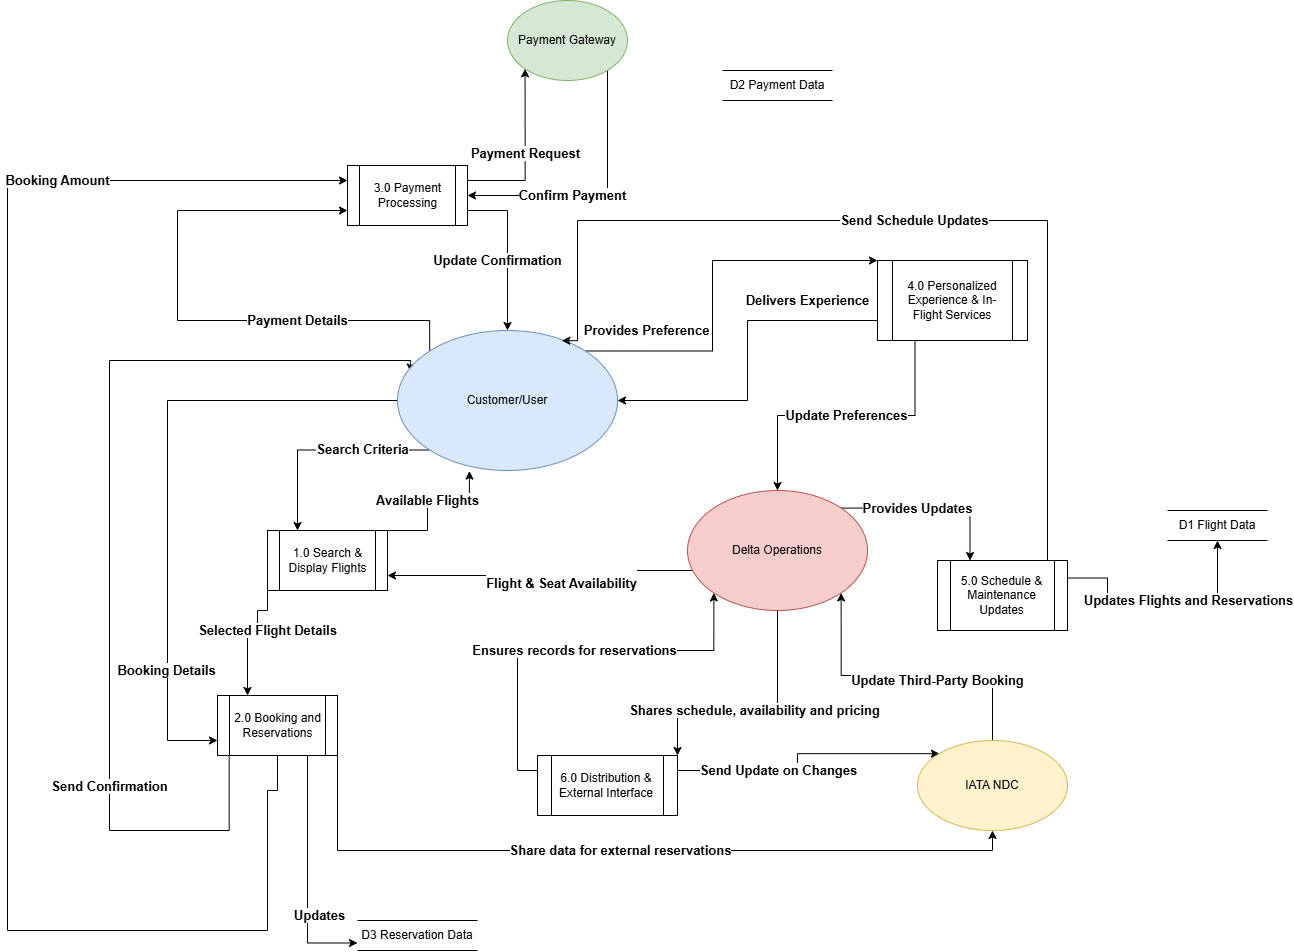

The diagram above was exported from draw.io. Its source (the exported page's mxGraphModel, read from the mxfile embedded in the PNG):
<mxGraphModel dx="1750" dy="928" grid="1" gridSize="10" guides="1" tooltips="1" connect="1" arrows="1" fold="1" page="1" pageScale="1" pageWidth="1700" pageHeight="1100" background="none" math="0" shadow="0">
  <root>
    <mxCell id="0" />
    <mxCell id="1" parent="0" />
    <mxCell id="wkd4-G_kXltvzR0RgzUU-76" value="&lt;font style=&quot;font-size: 13px;&quot;&gt;&lt;b&gt;Available Flights&lt;/b&gt;&lt;/font&gt;" style="edgeStyle=orthogonalEdgeStyle;rounded=0;orthogonalLoop=1;jettySize=auto;html=1;exitX=1;exitY=0;exitDx=0;exitDy=0;entryX=0.327;entryY=1.004;entryDx=0;entryDy=0;entryPerimeter=0;" parent="1" source="wkd4-G_kXltvzR0RgzUU-56" target="wkd4-G_kXltvzR0RgzUU-68" edge="1">
      <mxGeometry relative="1" as="geometry">
        <Array as="points">
          <mxPoint x="790" y="640" />
          <mxPoint x="790" y="610" />
          <mxPoint x="832" y="610" />
        </Array>
      </mxGeometry>
    </mxCell>
    <mxCell id="wkd4-G_kXltvzR0RgzUU-83" value="&lt;b&gt;&lt;font style=&quot;font-size: 13px;&quot;&gt;Selected Flight Details&lt;/font&gt;&lt;/b&gt;" style="edgeStyle=orthogonalEdgeStyle;rounded=0;orthogonalLoop=1;jettySize=auto;html=1;exitX=0;exitY=1;exitDx=0;exitDy=0;entryX=0.25;entryY=0;entryDx=0;entryDy=0;" parent="1" source="wkd4-G_kXltvzR0RgzUU-56" target="wkd4-G_kXltvzR0RgzUU-57" edge="1">
      <mxGeometry x="-0.2" y="-10" relative="1" as="geometry">
        <Array as="points">
          <mxPoint x="630" y="720" />
          <mxPoint x="620" y="720" />
          <mxPoint x="620" y="740" />
          <mxPoint x="610" y="740" />
        </Array>
        <mxPoint x="10" y="10" as="offset" />
      </mxGeometry>
    </mxCell>
    <mxCell id="wkd4-G_kXltvzR0RgzUU-56" value="1.0 Search &amp;amp; Display Flights" style="shape=process;whiteSpace=wrap;html=1;backgroundOutline=1;" parent="1" vertex="1">
      <mxGeometry x="630" y="640" width="120" height="60" as="geometry" />
    </mxCell>
    <mxCell id="wkd4-G_kXltvzR0RgzUU-84" value="&lt;b&gt;&lt;font style=&quot;font-size: 13px;&quot;&gt;Send Confirmation&lt;/font&gt;&lt;/b&gt;" style="edgeStyle=orthogonalEdgeStyle;rounded=0;orthogonalLoop=1;jettySize=auto;html=1;exitX=0.25;exitY=1;exitDx=0;exitDy=0;entryX=0.06;entryY=0.297;entryDx=0;entryDy=0;entryPerimeter=0;" parent="1" target="wkd4-G_kXltvzR0RgzUU-68" edge="1">
      <mxGeometry x="-0.5108" relative="1" as="geometry">
        <mxPoint x="591.64" y="864.91" as="sourcePoint" />
        <mxPoint x="749.9999999999997" y="480.37000000000006" as="targetPoint" />
        <Array as="points">
          <mxPoint x="592" y="940" />
          <mxPoint x="472" y="940" />
          <mxPoint x="472" y="470" />
          <mxPoint x="773" y="470" />
        </Array>
        <mxPoint as="offset" />
      </mxGeometry>
    </mxCell>
    <mxCell id="wkd4-G_kXltvzR0RgzUU-88" value="&lt;b&gt;&lt;font style=&quot;font-size: 13px;&quot;&gt;Updates&lt;/font&gt;&lt;/b&gt;" style="edgeStyle=orthogonalEdgeStyle;rounded=0;orthogonalLoop=1;jettySize=auto;html=1;exitX=0.75;exitY=1;exitDx=0;exitDy=0;entryX=0;entryY=0.75;entryDx=0;entryDy=0;" parent="1" source="wkd4-G_kXltvzR0RgzUU-57" target="wkd4-G_kXltvzR0RgzUU-65" edge="1">
      <mxGeometry x="0.3425" y="13" relative="1" as="geometry">
        <mxPoint x="-1" as="offset" />
      </mxGeometry>
    </mxCell>
    <mxCell id="wkd4-G_kXltvzR0RgzUU-92" value="&lt;b&gt;&lt;font style=&quot;font-size: 13px;&quot;&gt;Booking Amount&lt;/font&gt;&lt;/b&gt;" style="edgeStyle=orthogonalEdgeStyle;rounded=0;orthogonalLoop=1;jettySize=auto;html=1;exitX=0.5;exitY=1;exitDx=0;exitDy=0;entryX=0;entryY=0.25;entryDx=0;entryDy=0;" parent="1" source="wkd4-G_kXltvzR0RgzUU-57" edge="1" target="wkd4-G_kXltvzR0RgzUU-58">
      <mxGeometry x="0.622" relative="1" as="geometry">
        <mxPoint x="579.9100000000001" y="970" as="sourcePoint" />
        <mxPoint x="739.91" y="290" as="targetPoint" />
        <Array as="points">
          <mxPoint x="640" y="900" />
          <mxPoint x="630" y="900" />
          <mxPoint x="630" y="1040" />
          <mxPoint x="370" y="1040" />
          <mxPoint x="370" y="290" />
        </Array>
        <mxPoint as="offset" />
      </mxGeometry>
    </mxCell>
    <mxCell id="QuNPRhMJom5wntA68RN8-4" value="&lt;b&gt;&lt;font style=&quot;font-size: 13px;&quot;&gt;Share data for external reservations&lt;/font&gt;&lt;/b&gt;" style="edgeStyle=orthogonalEdgeStyle;rounded=0;orthogonalLoop=1;jettySize=auto;html=1;exitX=1;exitY=0.75;exitDx=0;exitDy=0;entryX=0.5;entryY=1;entryDx=0;entryDy=0;" edge="1" parent="1" source="wkd4-G_kXltvzR0RgzUU-57" target="wkd4-G_kXltvzR0RgzUU-70">
      <mxGeometry relative="1" as="geometry">
        <Array as="points">
          <mxPoint x="700" y="960" />
          <mxPoint x="1355" y="960" />
        </Array>
      </mxGeometry>
    </mxCell>
    <mxCell id="wkd4-G_kXltvzR0RgzUU-57" value="2.0 Booking and Reservations" style="shape=process;whiteSpace=wrap;html=1;backgroundOutline=1;" parent="1" vertex="1">
      <mxGeometry x="580" y="805" width="120" height="60" as="geometry" />
    </mxCell>
    <mxCell id="wkd4-G_kXltvzR0RgzUU-93" value="&lt;b&gt;&lt;font style=&quot;font-size: 13px;&quot;&gt;Payment Request&lt;/font&gt;&lt;/b&gt;" style="edgeStyle=orthogonalEdgeStyle;rounded=0;orthogonalLoop=1;jettySize=auto;html=1;exitX=1;exitY=0.25;exitDx=0;exitDy=0;entryX=0;entryY=1;entryDx=0;entryDy=0;" parent="1" source="wkd4-G_kXltvzR0RgzUU-58" target="wkd4-G_kXltvzR0RgzUU-69" edge="1">
      <mxGeometry relative="1" as="geometry" />
    </mxCell>
    <mxCell id="wkd4-G_kXltvzR0RgzUU-94" value="&lt;b&gt;&lt;font style=&quot;font-size: 13px;&quot;&gt;Update Confirmation&lt;/font&gt;&lt;/b&gt;" style="edgeStyle=orthogonalEdgeStyle;rounded=0;orthogonalLoop=1;jettySize=auto;html=1;exitX=1;exitY=0.75;exitDx=0;exitDy=0;entryX=0.5;entryY=0;entryDx=0;entryDy=0;" parent="1" source="wkd4-G_kXltvzR0RgzUU-58" target="wkd4-G_kXltvzR0RgzUU-68" edge="1">
      <mxGeometry x="0.125" y="-10" relative="1" as="geometry">
        <mxPoint as="offset" />
      </mxGeometry>
    </mxCell>
    <mxCell id="wkd4-G_kXltvzR0RgzUU-58" value="3.0 Payment Processing" style="shape=process;whiteSpace=wrap;html=1;backgroundOutline=1;" parent="1" vertex="1">
      <mxGeometry x="710" y="275" width="120" height="60" as="geometry" />
    </mxCell>
    <mxCell id="wkd4-G_kXltvzR0RgzUU-98" value="&lt;b&gt;&lt;font style=&quot;font-size: 13px;&quot;&gt;Delivers Experience&lt;/font&gt;&lt;/b&gt;" style="edgeStyle=orthogonalEdgeStyle;rounded=0;orthogonalLoop=1;jettySize=auto;html=1;exitX=0;exitY=0.75;exitDx=0;exitDy=0;entryX=1;entryY=0.5;entryDx=0;entryDy=0;" parent="1" source="wkd4-G_kXltvzR0RgzUU-59" target="wkd4-G_kXltvzR0RgzUU-68" edge="1">
      <mxGeometry x="-0.5882" y="-20" relative="1" as="geometry">
        <mxPoint as="offset" />
      </mxGeometry>
    </mxCell>
    <mxCell id="wkd4-G_kXltvzR0RgzUU-99" value="&lt;b&gt;&lt;font style=&quot;font-size: 13px;&quot;&gt;Update Preferences&lt;/font&gt;&lt;/b&gt;" style="edgeStyle=orthogonalEdgeStyle;rounded=0;orthogonalLoop=1;jettySize=auto;html=1;exitX=0.25;exitY=1;exitDx=0;exitDy=0;entryX=0.5;entryY=0;entryDx=0;entryDy=0;" parent="1" source="wkd4-G_kXltvzR0RgzUU-59" target="wkd4-G_kXltvzR0RgzUU-67" edge="1">
      <mxGeometry relative="1" as="geometry" />
    </mxCell>
    <mxCell id="wkd4-G_kXltvzR0RgzUU-59" value="4.0 Personalized Experience &amp;amp; In-Flight Services" style="shape=process;whiteSpace=wrap;html=1;backgroundOutline=1;" parent="1" vertex="1">
      <mxGeometry x="1240" y="370" width="150" height="80" as="geometry" />
    </mxCell>
    <mxCell id="wkd4-G_kXltvzR0RgzUU-101" value="&lt;b&gt;&lt;font style=&quot;font-size: 13px;&quot;&gt;Updates Flights and Reservations&lt;/font&gt;&lt;/b&gt;" style="edgeStyle=orthogonalEdgeStyle;rounded=0;orthogonalLoop=1;jettySize=auto;html=1;exitX=1;exitY=0.25;exitDx=0;exitDy=0;entryX=0.5;entryY=1;entryDx=0;entryDy=0;" parent="1" source="wkd4-G_kXltvzR0RgzUU-60" target="wkd4-G_kXltvzR0RgzUU-63" edge="1">
      <mxGeometry x="0.2397" relative="1" as="geometry">
        <Array as="points">
          <mxPoint x="1470" y="688" />
          <mxPoint x="1470" y="705" />
          <mxPoint x="1500" y="705" />
          <mxPoint x="1500" y="710" />
        </Array>
        <mxPoint as="offset" />
      </mxGeometry>
    </mxCell>
    <mxCell id="QuNPRhMJom5wntA68RN8-3" value="&lt;font size=&quot;1&quot; style=&quot;&quot;&gt;&lt;b style=&quot;font-size: 13px;&quot;&gt;Shares schedule, availability and pricing&lt;/b&gt;&lt;/font&gt;" style="edgeStyle=orthogonalEdgeStyle;rounded=0;orthogonalLoop=1;jettySize=auto;html=1;exitX=0.5;exitY=1;exitDx=0;exitDy=0;entryX=1;entryY=0;entryDx=0;entryDy=0;" edge="1" parent="1" source="wkd4-G_kXltvzR0RgzUU-67" target="wkd4-G_kXltvzR0RgzUU-61">
      <mxGeometry relative="1" as="geometry">
        <Array as="points">
          <mxPoint x="1140" y="820" />
          <mxPoint x="1040" y="820" />
        </Array>
      </mxGeometry>
    </mxCell>
    <mxCell id="wkd4-G_kXltvzR0RgzUU-60" value="5.0 Schedule &amp;amp; Maintenance Updates" style="shape=process;whiteSpace=wrap;html=1;backgroundOutline=1;" parent="1" vertex="1">
      <mxGeometry x="1300" y="670" width="130" height="70" as="geometry" />
    </mxCell>
    <mxCell id="wkd4-G_kXltvzR0RgzUU-103" style="edgeStyle=orthogonalEdgeStyle;rounded=0;orthogonalLoop=1;jettySize=auto;html=1;exitX=1;exitY=0.25;exitDx=0;exitDy=0;entryX=0;entryY=0;entryDx=0;entryDy=0;" parent="1" source="wkd4-G_kXltvzR0RgzUU-61" target="wkd4-G_kXltvzR0RgzUU-70" edge="1">
      <mxGeometry relative="1" as="geometry" />
    </mxCell>
    <mxCell id="wkd4-G_kXltvzR0RgzUU-105" value="&lt;b&gt;&lt;font style=&quot;font-size: 13px;&quot;&gt;Send Update on Changes&lt;/font&gt;&lt;/b&gt;" style="edgeLabel;html=1;align=center;verticalAlign=middle;resizable=0;points=[];" parent="wkd4-G_kXltvzR0RgzUU-103" vertex="1" connectable="0">
      <mxGeometry x="-0.3015" y="1" relative="1" as="geometry">
        <mxPoint x="3" as="offset" />
      </mxGeometry>
    </mxCell>
    <mxCell id="QuNPRhMJom5wntA68RN8-2" value="&lt;b&gt;&lt;font style=&quot;font-size: 13px;&quot;&gt;Ensures records for reservations&lt;/font&gt;&lt;/b&gt;" style="edgeStyle=orthogonalEdgeStyle;rounded=0;orthogonalLoop=1;jettySize=auto;html=1;exitX=0;exitY=0.25;exitDx=0;exitDy=0;entryX=0;entryY=1;entryDx=0;entryDy=0;" edge="1" parent="1" source="wkd4-G_kXltvzR0RgzUU-61" target="wkd4-G_kXltvzR0RgzUU-67">
      <mxGeometry relative="1" as="geometry">
        <Array as="points">
          <mxPoint x="880" y="880" />
          <mxPoint x="880" y="760" />
          <mxPoint x="1077" y="760" />
        </Array>
      </mxGeometry>
    </mxCell>
    <mxCell id="wkd4-G_kXltvzR0RgzUU-61" value="6.0 Distribution &amp;amp; External Interface" style="shape=process;whiteSpace=wrap;html=1;backgroundOutline=1;" parent="1" vertex="1">
      <mxGeometry x="900" y="865" width="140" height="60" as="geometry" />
    </mxCell>
    <mxCell id="wkd4-G_kXltvzR0RgzUU-63" value="D1 Flight Data" style="html=1;dashed=0;whiteSpace=wrap;shape=partialRectangle;right=0;left=0;" parent="1" vertex="1">
      <mxGeometry x="1530" y="620" width="100" height="30" as="geometry" />
    </mxCell>
    <mxCell id="wkd4-G_kXltvzR0RgzUU-65" value="D3 Reservation Data" style="html=1;dashed=0;whiteSpace=wrap;shape=partialRectangle;right=0;left=0;" parent="1" vertex="1">
      <mxGeometry x="720" y="1030" width="120" height="30" as="geometry" />
    </mxCell>
    <mxCell id="wkd4-G_kXltvzR0RgzUU-66" value="D2 Payment Data" style="html=1;dashed=0;whiteSpace=wrap;shape=partialRectangle;right=0;left=0;" parent="1" vertex="1">
      <mxGeometry x="1085" y="180" width="110" height="30" as="geometry" />
    </mxCell>
    <mxCell id="wkd4-G_kXltvzR0RgzUU-74" value="&#10;&lt;b style=&quot;forced-color-adjust: none; color: rgb(0, 0, 0); font-family: Helvetica; font-size: 13px; font-style: normal; font-variant-ligatures: normal; font-variant-caps: normal; letter-spacing: normal; orphans: 2; text-align: center; text-indent: 0px; text-transform: none; widows: 2; word-spacing: 0px; -webkit-text-stroke-width: 0px; white-space: nowrap; background-color: rgb(255, 255, 255); text-decoration-thickness: initial; text-decoration-style: initial; text-decoration-color: initial;&quot;&gt;Flight &amp;amp; Seat Availability&lt;/b&gt;&#10;&#10;" style="edgeStyle=orthogonalEdgeStyle;rounded=0;orthogonalLoop=1;jettySize=auto;html=1;entryX=1;entryY=0.75;entryDx=0;entryDy=0;" parent="1" source="wkd4-G_kXltvzR0RgzUU-67" target="wkd4-G_kXltvzR0RgzUU-56" edge="1">
      <mxGeometry x="-0.2252" y="-20" relative="1" as="geometry">
        <Array as="points">
          <mxPoint x="910" y="680" />
          <mxPoint x="960" y="680" />
          <mxPoint x="960" y="685" />
        </Array>
        <mxPoint x="1" as="offset" />
      </mxGeometry>
    </mxCell>
    <mxCell id="wkd4-G_kXltvzR0RgzUU-100" value="&lt;b&gt;&lt;font style=&quot;font-size: 13px;&quot;&gt;Provides Updates&lt;/font&gt;&lt;/b&gt;" style="edgeStyle=orthogonalEdgeStyle;rounded=0;orthogonalLoop=1;jettySize=auto;html=1;exitX=1;exitY=0;exitDx=0;exitDy=0;entryX=0.25;entryY=0;entryDx=0;entryDy=0;" parent="1" source="wkd4-G_kXltvzR0RgzUU-67" target="wkd4-G_kXltvzR0RgzUU-60" edge="1">
      <mxGeometry x="-0.1579" relative="1" as="geometry">
        <mxPoint as="offset" />
      </mxGeometry>
    </mxCell>
    <mxCell id="wkd4-G_kXltvzR0RgzUU-67" value="Delta Operations" style="ellipse;whiteSpace=wrap;html=1;labelBorderColor=none;fillColor=#f8cecc;strokeColor=#b85450;" parent="1" vertex="1">
      <mxGeometry x="1050" y="600" width="180" height="120" as="geometry" />
    </mxCell>
    <mxCell id="wkd4-G_kXltvzR0RgzUU-72" value="&lt;font size=&quot;1&quot; style=&quot;&quot;&gt;&lt;b style=&quot;font-size: 13px;&quot;&gt;Search Criteria&lt;/b&gt;&lt;/font&gt;" style="edgeStyle=orthogonalEdgeStyle;rounded=0;orthogonalLoop=1;jettySize=auto;html=1;entryX=0.25;entryY=0;entryDx=0;entryDy=0;exitX=0;exitY=1;exitDx=0;exitDy=0;" parent="1" source="wkd4-G_kXltvzR0RgzUU-68" target="wkd4-G_kXltvzR0RgzUU-56" edge="1">
      <mxGeometry x="-0.3571" relative="1" as="geometry">
        <Array as="points">
          <mxPoint x="660" y="560" />
        </Array>
        <mxPoint x="1" as="offset" />
      </mxGeometry>
    </mxCell>
    <mxCell id="wkd4-G_kXltvzR0RgzUU-81" value="&lt;font style=&quot;font-size: 13px;&quot;&gt;&lt;b&gt;Booking Details&lt;/b&gt;&lt;/font&gt;" style="edgeStyle=orthogonalEdgeStyle;rounded=0;orthogonalLoop=1;jettySize=auto;html=1;exitX=0;exitY=0.5;exitDx=0;exitDy=0;entryX=0;entryY=0.75;entryDx=0;entryDy=0;" parent="1" source="wkd4-G_kXltvzR0RgzUU-68" target="wkd4-G_kXltvzR0RgzUU-57" edge="1">
      <mxGeometry x="0.6104" relative="1" as="geometry">
        <mxPoint x="870" y="600" as="sourcePoint" />
        <mxPoint x="540" y="940" as="targetPoint" />
        <Array as="points">
          <mxPoint x="530" y="510" />
          <mxPoint x="530" y="850" />
        </Array>
        <mxPoint x="-1" as="offset" />
      </mxGeometry>
    </mxCell>
    <mxCell id="wkd4-G_kXltvzR0RgzUU-91" value="&lt;b&gt;&lt;font style=&quot;font-size: 13px;&quot;&gt;Payment Details&lt;/font&gt;&lt;/b&gt;" style="edgeStyle=orthogonalEdgeStyle;rounded=0;orthogonalLoop=1;jettySize=auto;html=1;exitX=0;exitY=0;exitDx=0;exitDy=0;entryX=0;entryY=0.75;entryDx=0;entryDy=0;" parent="1" source="wkd4-G_kXltvzR0RgzUU-68" target="wkd4-G_kXltvzR0RgzUU-58" edge="1">
      <mxGeometry x="-0.4234" relative="1" as="geometry">
        <Array as="points">
          <mxPoint x="792" y="430" />
          <mxPoint x="540" y="430" />
          <mxPoint x="540" y="320" />
        </Array>
        <mxPoint x="-1" as="offset" />
      </mxGeometry>
    </mxCell>
    <mxCell id="wkd4-G_kXltvzR0RgzUU-97" value="&lt;b&gt;&lt;font style=&quot;font-size: 13px;&quot;&gt;Provides Preference&lt;/font&gt;&lt;/b&gt;" style="edgeStyle=orthogonalEdgeStyle;rounded=0;orthogonalLoop=1;jettySize=auto;html=1;exitX=1;exitY=0;exitDx=0;exitDy=0;entryX=0;entryY=0;entryDx=0;entryDy=0;" parent="1" source="wkd4-G_kXltvzR0RgzUU-68" target="wkd4-G_kXltvzR0RgzUU-59" edge="1">
      <mxGeometry x="-0.675" y="21" relative="1" as="geometry">
        <Array as="points">
          <mxPoint x="1075" y="461" />
          <mxPoint x="1075" y="370" />
        </Array>
        <mxPoint as="offset" />
      </mxGeometry>
    </mxCell>
    <mxCell id="wkd4-G_kXltvzR0RgzUU-68" value="Customer/User" style="ellipse;whiteSpace=wrap;html=1;fillColor=#dae8fc;strokeColor=#6c8ebf;" parent="1" vertex="1">
      <mxGeometry x="760" y="440" width="220" height="140" as="geometry" />
    </mxCell>
    <mxCell id="wkd4-G_kXltvzR0RgzUU-95" value="&lt;b&gt;&lt;font style=&quot;font-size: 13px;&quot;&gt;Confirm Payment&lt;/font&gt;&lt;/b&gt;" style="edgeStyle=orthogonalEdgeStyle;rounded=0;orthogonalLoop=1;jettySize=auto;html=1;exitX=1;exitY=1;exitDx=0;exitDy=0;entryX=1;entryY=0.5;entryDx=0;entryDy=0;" parent="1" source="wkd4-G_kXltvzR0RgzUU-69" target="wkd4-G_kXltvzR0RgzUU-58" edge="1">
      <mxGeometry x="0.2118" relative="1" as="geometry">
        <Array as="points">
          <mxPoint x="970" y="178" />
          <mxPoint x="970" y="305" />
        </Array>
        <mxPoint x="-1" as="offset" />
      </mxGeometry>
    </mxCell>
    <mxCell id="wkd4-G_kXltvzR0RgzUU-69" value="Payment Gateway" style="ellipse;whiteSpace=wrap;html=1;fillColor=#d5e8d4;strokeColor=#82b366;" parent="1" vertex="1">
      <mxGeometry x="870" y="110" width="120" height="80" as="geometry" />
    </mxCell>
    <mxCell id="QuNPRhMJom5wntA68RN8-5" value="&lt;b&gt;&lt;font style=&quot;font-size: 13px;&quot;&gt;Update Third-Party Booking&lt;/font&gt;&lt;/b&gt;" style="edgeStyle=orthogonalEdgeStyle;rounded=0;orthogonalLoop=1;jettySize=auto;html=1;exitX=0.5;exitY=0;exitDx=0;exitDy=0;entryX=1;entryY=1;entryDx=0;entryDy=0;" edge="1" parent="1" source="wkd4-G_kXltvzR0RgzUU-70" target="wkd4-G_kXltvzR0RgzUU-67">
      <mxGeometry x="-0.1972" y="5" relative="1" as="geometry">
        <mxPoint as="offset" />
      </mxGeometry>
    </mxCell>
    <mxCell id="wkd4-G_kXltvzR0RgzUU-70" value="IATA NDC" style="ellipse;whiteSpace=wrap;html=1;fillColor=#fff2cc;strokeColor=#d6b656;" parent="1" vertex="1">
      <mxGeometry x="1280" y="850" width="150" height="90" as="geometry" />
    </mxCell>
    <mxCell id="wkd4-G_kXltvzR0RgzUU-102" value="&lt;b&gt;&lt;font style=&quot;font-size: 13px;&quot;&gt;Send Schedule Updates&lt;/font&gt;&lt;/b&gt;" style="edgeStyle=orthogonalEdgeStyle;rounded=0;orthogonalLoop=1;jettySize=auto;html=1;entryX=0.747;entryY=0.073;entryDx=0;entryDy=0;entryPerimeter=0;" parent="1" target="wkd4-G_kXltvzR0RgzUU-68" edge="1">
      <mxGeometry relative="1" as="geometry">
        <mxPoint x="1410" y="670" as="sourcePoint" />
        <Array as="points">
          <mxPoint x="1410" y="330" />
          <mxPoint x="940" y="330" />
          <mxPoint x="940" y="450" />
        </Array>
      </mxGeometry>
    </mxCell>
  </root>
</mxGraphModel>